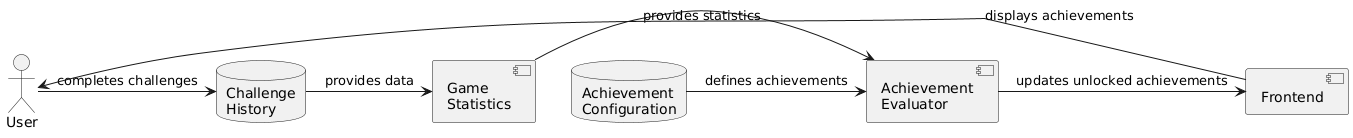

The diagram above was rendered by PlantUML. Its source (embedded in the PNG):
@startuml
actor User
database "Achievement\nConfiguration" as AC
database "Challenge\nHistory" as CH
component "Achievement\nEvaluator" as AE
component "Game\nStatistics" as GS
component "Frontend" as FE

User -> CH : completes challenges
CH -> GS : provides data
AC -> AE : defines achievements
GS -> AE : provides statistics
AE -> FE : updates unlocked achievements
FE -> User : displays achievements

@enduml